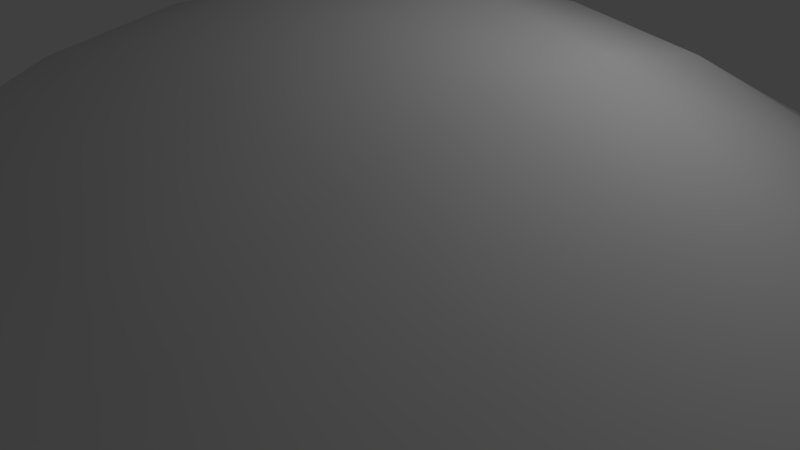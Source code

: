 # Source: Hill.blend  (saved by Blender 2.77.0; exported with 4.5.12 LTS)
import bpy
from mathutils import Matrix  # noqa: F401  (used for matrix-valued properties, if any)

bpy.ops.wm.read_factory_settings(use_empty=True)
scene = bpy.context.scene
scene.name = 'Scene'

# ---- collections
col_collection_1 = bpy.data.collections.new('Collection 1'); scene.collection.children.link(col_collection_1)

# ---- materials (node trees are filled in below, after node groups)
mat_grass = bpy.data.materials.new('Grass')
mat_grass.alpha_threshold = 0.0
mat_grass.use_transparent_shadow = False
mat_grass.roughness = 0.5

# ---- material node trees

# ---- world
world_world = bpy.data.worlds.new('World'); scene.world = world_world
world_world.color = (0.05088, 0.05088, 0.05088)
world_world.use_sun_shadow = False
world_world.sun_shadow_jitter_overblur = 0.0
world_world.cycles.sampling_method = 'MANUAL'

# ---- cameras
cam_camera = bpy.data.cameras.new('Camera')
cam_camera.clip_end = 100.0
cam_camera.lens = 35.0
cam_camera.sensor_width = 32.0
cam_camera.sensor_height = 18.0
cam_camera.ortho_scale = 7.314
cam_camera.dof.focus_distance = 0.0
cam_camera.dof.aperture_fstop = 128.0

# ---- lights
light_lamp = bpy.data.lights.new('Lamp', 'POINT')
light_lamp.transmission_factor = 0.0
light_lamp.cutoff_distance = 30.0
light_lamp.energy = 100.0
light_lamp.shadow_buffer_clip_start = 1.001
light_lamp.shadow_soft_size = 0.1
light_lamp.shadow_maximum_resolution = 0.006
light_lamp.use_absolute_resolution = True

# ---- meshes
me_plane = bpy.data.meshes.new('Plane')
me_plane.from_pydata([(-1.0, -1.0, -9.313e-10), (1.0, -1.0, -9.313e-10), (-1.0, 1.0, -9.313e-10), (1.0, 1.0, -9.313e-10), (-1.0, 0.7778, -9.313e-10), (-1.0, 0.5556, -9.313e-10), (-1.0, 0.3333, -9.313e-10), (-1.0, 0.1111, -9.313e-10), (-1.0, -0.1111, -9.313e-10), (-1.0, -0.3333, -9.313e-10), (-1.0, -0.5556, -9.313e-10), (-1.0, -0.7778, -9.313e-10), (1.0, -0.7778, -9.313e-10), (1.0, -0.5556, -9.313e-10), (1.0, -0.3333, -9.313e-10), (1.0, -0.1111, -9.313e-10), (1.0, 0.1111, -9.313e-10), (1.0, 0.3333, -9.313e-10), (1.0, 0.5556, -9.313e-10), (1.0, 0.7778, -9.313e-10), (-0.7778, -1.0, -9.313e-10), (-0.5556, -1.0, -9.313e-10), (-0.3333, -1.0, -9.313e-10), (-0.1111, -1.0, -9.313e-10), (0.1111, -1.0, -9.313e-10), (0.3333, -1.0, -9.313e-10), (0.5556, -1.0, -9.313e-10), (0.7778, -1.0, -9.313e-10), (0.7778, 1.0, -9.313e-10), (0.5556, 1.0, -9.313e-10), (0.3333, 1.0, -9.313e-10), (0.1111, 1.0, -9.313e-10), (-0.1111, 1.0, -9.313e-10), (-0.3333, 1.0, -9.313e-10), (-0.5556, 1.0, -9.313e-10), (-0.7778, 1.0, -9.313e-10), (0.7778, -0.7778, 0.01475), (0.5556, -0.7778, 0.05605), (0.3333, -0.7778, 0.1017), (0.1111, -0.7778, 0.1208), (-0.1111, -0.7778, 0.1208), (-0.3333, -0.7778, 0.1017), (-0.5556, -0.7778, 0.05605), (-0.7778, -0.7778, 0.01475), (0.7778, -0.5556, 0.05605), (0.5556, -0.5556, 0.1421), (0.3333, -0.5556, 0.2201), (0.1111, -0.5556, 0.2516), (-0.1111, -0.5556, 0.2516), (-0.3333, -0.5556, 0.2201), (-0.5556, -0.5556, 0.1421), (-0.7778, -0.5556, 0.05605), (0.7778, -0.3333, 0.1017), (0.5556, -0.3333, 0.2201), (0.3333, -0.3333, 0.3246), (0.1111, -0.3333, 0.3675), (-0.1111, -0.3333, 0.3675), (-0.3333, -0.3333, 0.3246), (-0.5556, -0.3333, 0.2201), (-0.7778, -0.3333, 0.1017), (0.7778, -0.1111, 0.1208), (0.5556, -0.1111, 0.2516), (0.3333, -0.1111, 0.3675), (0.1111, -0.1111, 0.4175), (-0.1111, -0.1111, 0.4175), (-0.3333, -0.1111, 0.3675), (-0.5556, -0.1111, 0.2516), (-0.7778, -0.1111, 0.1208), (0.7778, 0.1111, 0.1208), (0.5556, 0.1111, 0.2516), (0.3333, 0.1111, 0.3675), (0.1111, 0.1111, 0.4175), (-0.1111, 0.1111, 0.4175), (-0.3333, 0.1111, 0.3675), (-0.5556, 0.1111, 0.2516), (-0.7778, 0.1111, 0.1208), (0.7778, 0.3333, 0.1017), (0.5556, 0.3333, 0.2201), (0.3333, 0.3333, 0.3246), (0.1111, 0.3333, 0.3675), (-0.1111, 0.3333, 0.3675), (-0.3333, 0.3333, 0.3246), (-0.5556, 0.3333, 0.2201), (-0.7778, 0.3333, 0.1017), (0.7778, 0.5556, 0.05605), (0.5556, 0.5556, 0.1421), (0.3333, 0.5556, 0.2201), (0.1111, 0.5556, 0.2516), (-0.1111, 0.5556, 0.2516), (-0.3333, 0.5556, 0.2201), (-0.5556, 0.5556, 0.1421), (-0.7778, 0.5556, 0.05605), (0.7778, 0.7778, 0.01475), (0.5556, 0.7778, 0.05605), (0.3333, 0.7778, 0.1017), (0.1111, 0.7778, 0.1208), (-0.1111, 0.7778, 0.1208), (-0.3333, 0.7778, 0.1017), (-0.5556, 0.7778, 0.05605), (-0.7778, 0.7778, 0.01475)], [], [(92, 19, 3, 28), (27, 1, 12, 36), (36, 12, 13, 44), (44, 13, 14, 52), (52, 14, 15, 60), (60, 15, 16, 68), (68, 16, 17, 76), (76, 17, 18, 84), (84, 18, 19, 92), (5, 91, 99, 4), (91, 90, 98, 99), (90, 89, 97, 98), (89, 88, 96, 97), (88, 87, 95, 96), (87, 86, 94, 95), (86, 85, 93, 94), (85, 84, 92, 93), (6, 83, 91, 5), (83, 82, 90, 91), (82, 81, 89, 90), (81, 80, 88, 89), (80, 79, 87, 88), (79, 78, 86, 87), (78, 77, 85, 86), (77, 76, 84, 85), (7, 75, 83, 6), (75, 74, 82, 83), (74, 73, 81, 82), (73, 72, 80, 81), (72, 71, 79, 80), (71, 70, 78, 79), (70, 69, 77, 78), (69, 68, 76, 77), (8, 67, 75, 7), (67, 66, 74, 75), (66, 65, 73, 74), (65, 64, 72, 73), (64, 63, 71, 72), (63, 62, 70, 71), (62, 61, 69, 70), (61, 60, 68, 69), (9, 59, 67, 8), (59, 58, 66, 67), (58, 57, 65, 66), (57, 56, 64, 65), (56, 55, 63, 64), (55, 54, 62, 63), (54, 53, 61, 62), (53, 52, 60, 61), (10, 51, 59, 9), (51, 50, 58, 59), (50, 49, 57, 58), (49, 48, 56, 57), (48, 47, 55, 56), (47, 46, 54, 55), (46, 45, 53, 54), (45, 44, 52, 53), (11, 43, 51, 10), (43, 42, 50, 51), (42, 41, 49, 50), (41, 40, 48, 49), (40, 39, 47, 48), (39, 38, 46, 47), (38, 37, 45, 46), (37, 36, 44, 45), (0, 20, 43, 11), (20, 21, 42, 43), (21, 22, 41, 42), (22, 23, 40, 41), (23, 24, 39, 40), (24, 25, 38, 39), (25, 26, 37, 38), (26, 27, 36, 37), (4, 99, 35, 2), (99, 98, 34, 35), (98, 97, 33, 34), (97, 96, 32, 33), (96, 95, 31, 32), (95, 94, 30, 31), (94, 93, 29, 30), (93, 92, 28, 29)])
me_plane.polygons.foreach_set('use_smooth', [True] * 81)
_uv = me_plane.uv_layers.new(name='UVMap')
_uv.uv.foreach_set('vector', [0.1112, 0.1112, 0.0001, 0.1112, 0.0001, 9.998e-05, 0.1112, 9.998e-05, 0.1112, 0.9999, 9.998e-05, 0.9999, 9.998e-05, 0.8888, 0.1112, 0.8888, 0.1112, 0.8888, 9.998e-05, 0.8888, 9.998e-05, 0.7777, 0.1112, 0.7777, 0.1112, 0.7777, 9.998e-05, 0.7777, 9.998e-05, 0.6666, 0.1112, 0.6666, 0.1112, 0.6666, 9.998e-05, 0.6666, 0.0001, 0.5555, 0.1112, 0.5555, 0.1112, 0.5555, 0.0001, 0.5555, 0.0001, 0.4445, 0.1112, 0.4445, 0.1112, 0.4445, 0.0001, 0.4445, 0.0001, 0.3334, 0.1112, 0.3334, 0.1112, 0.3334, 0.0001, 0.3334, 0.0001, 0.2223, 0.1112, 0.2223, 0.1112, 0.2223, 0.0001, 0.2223, 0.0001, 0.1112, 0.1112, 0.1112, 0.9999, 0.2223, 0.8888, 0.2223, 0.8888, 0.1112, 0.9999, 0.1112, 0.8888, 0.2223, 0.7777, 0.2223, 0.7777, 0.1112, 0.8888, 0.1112, 0.7777, 0.2223, 0.6666, 0.2223, 0.6666, 0.1112, 0.7777, 0.1112, 0.6666, 0.2223, 0.5555, 0.2223, 0.5555, 0.1112, 0.6666, 0.1112, 0.5555, 0.2223, 0.4445, 0.2223, 0.4445, 0.1112, 0.5555, 0.1112, 0.4445, 0.2223, 0.3334, 0.2223, 0.3334, 0.1112, 0.4445, 0.1112, 0.3334, 0.2223, 0.2223, 0.2223, 0.2223, 0.1112, 0.3334, 0.1112, 0.2223, 0.2223, 0.1112, 0.2223, 0.1112, 0.1112, 0.2223, 0.1112, 0.9999, 0.3334, 0.8888, 0.3334, 0.8888, 0.2223, 0.9999, 0.2223, 0.8888, 0.3334, 0.7777, 0.3334, 0.7777, 0.2223, 0.8888, 0.2223, 0.7777, 0.3334, 0.6666, 0.3334, 0.6666, 0.2223, 0.7777, 0.2223, 0.6666, 0.3334, 0.5555, 0.3334, 0.5555, 0.2223, 0.6666, 0.2223, 0.5555, 0.3334, 0.4445, 0.3334, 0.4445, 0.2223, 0.5555, 0.2223, 0.4445, 0.3334, 0.3334, 0.3334, 0.3334, 0.2223, 0.4445, 0.2223, 0.3334, 0.3334, 0.2223, 0.3334, 0.2223, 0.2223, 0.3334, 0.2223, 0.2223, 0.3334, 0.1112, 0.3334, 0.1112, 0.2223, 0.2223, 0.2223, 0.9999, 0.4445, 0.8888, 0.4445, 0.8888, 0.3334, 0.9999, 0.3334, 0.8888, 0.4445, 0.7777, 0.4445, 0.7777, 0.3334, 0.8888, 0.3334, 0.7777, 0.4445, 0.6666, 0.4445, 0.6666, 0.3334, 0.7777, 0.3334, 0.6666, 0.4445, 0.5555, 0.4445, 0.5555, 0.3334, 0.6666, 0.3334, 0.5555, 0.4445, 0.4445, 0.4445, 0.4445, 0.3334, 0.5555, 0.3334, 0.4445, 0.4445, 0.3334, 0.4445, 0.3334, 0.3334, 0.4445, 0.3334, 0.3334, 0.4445, 0.2223, 0.4445, 0.2223, 0.3334, 0.3334, 0.3334, 0.2223, 0.4445, 0.1112, 0.4445, 0.1112, 0.3334, 0.2223, 0.3334, 0.9999, 0.5555, 0.8888, 0.5555, 0.8888, 0.4445, 0.9999, 0.4445, 0.8888, 0.5555, 0.7777, 0.5555, 0.7777, 0.4445, 0.8888, 0.4445, 0.7777, 0.5555, 0.6666, 0.5555, 0.6666, 0.4445, 0.7777, 0.4445, 0.6666, 0.5555, 0.5555, 0.5555, 0.5555, 0.4445, 0.6666, 0.4445, 0.5555, 0.5555, 0.4445, 0.5555, 0.4445, 0.4445, 0.5555, 0.4445, 0.4445, 0.5555, 0.3334, 0.5555, 0.3334, 0.4445, 0.4445, 0.4445, 0.3334, 0.5555, 0.2223, 0.5555, 0.2223, 0.4445, 0.3334, 0.4445, 0.2223, 0.5555, 0.1112, 0.5555, 0.1112, 0.4445, 0.2223, 0.4445, 0.9999, 0.6666, 0.8888, 0.6666, 0.8888, 0.5555, 0.9999, 0.5555, 0.8888, 0.6666, 0.7777, 0.6666, 0.7777, 0.5555, 0.8888, 0.5555, 0.7777, 0.6666, 0.6666, 0.6666, 0.6666, 0.5555, 0.7777, 0.5555, 0.6666, 0.6666, 0.5555, 0.6666, 0.5555, 0.5555, 0.6666, 0.5555, 0.5555, 0.6666, 0.4445, 0.6666, 0.4445, 0.5555, 0.5555, 0.5555, 0.4445, 0.6666, 0.3334, 0.6666, 0.3334, 0.5555, 0.4445, 0.5555, 0.3334, 0.6666, 0.2223, 0.6666, 0.2223, 0.5555, 0.3334, 0.5555, 0.2223, 0.6666, 0.1112, 0.6666, 0.1112, 0.5555, 0.2223, 0.5555, 0.9999, 0.7777, 0.8888, 0.7777, 0.8888, 0.6666, 0.9999, 0.6666, 0.8888, 0.7777, 0.7777, 0.7777, 0.7777, 0.6666, 0.8888, 0.6666, 0.7777, 0.7777, 0.6666, 0.7777, 0.6666, 0.6666, 0.7777, 0.6666, 0.6666, 0.7777, 0.5555, 0.7777, 0.5555, 0.6666, 0.6666, 0.6666, 0.5555, 0.7777, 0.4445, 0.7777, 0.4445, 0.6666, 0.5555, 0.6666, 0.4445, 0.7777, 0.3334, 0.7777, 0.3334, 0.6666, 0.4445, 0.6666, 0.3334, 0.7777, 0.2223, 0.7777, 0.2223, 0.6666, 0.3334, 0.6666, 0.2223, 0.7777, 0.1112, 0.7777, 0.1112, 0.6666, 0.2223, 0.6666, 0.9999, 0.8888, 0.8888, 0.8888, 0.8888, 0.7777, 0.9999, 0.7777, 0.8888, 0.8888, 0.7777, 0.8888, 0.7777, 0.7777, 0.8888, 0.7777, 0.7777, 0.8888, 0.6666, 0.8888, 0.6666, 0.7777, 0.7777, 0.7777, 0.6666, 0.8888, 0.5555, 0.8888, 0.5555, 0.7777, 0.6666, 0.7777, 0.5555, 0.8888, 0.4445, 0.8888, 0.4445, 0.7777, 0.5555, 0.7777, 0.4445, 0.8888, 0.3334, 0.8888, 0.3334, 0.7777, 0.4445, 0.7777, 0.3334, 0.8888, 0.2223, 0.8888, 0.2223, 0.7777, 0.3334, 0.7777, 0.2223, 0.8888, 0.1112, 0.8888, 0.1112, 0.7777, 0.2223, 0.7777, 0.9999, 0.9999, 0.8888, 0.9999, 0.8888, 0.8888, 0.9999, 0.8888, 0.8888, 0.9999, 0.7777, 0.9999, 0.7777, 0.8888, 0.8888, 0.8888, 0.7777, 0.9999, 0.6666, 0.9999, 0.6666, 0.8888, 0.7777, 0.8888, 0.6666, 0.9999, 0.5555, 0.9999, 0.5555, 0.8888, 0.6666, 0.8888, 0.5555, 0.9999, 0.4445, 0.9999, 0.4445, 0.8888, 0.5555, 0.8888, 0.4445, 0.9999, 0.3334, 0.9999, 0.3334, 0.8888, 0.4445, 0.8888, 0.3334, 0.9999, 0.2223, 0.9999, 0.2223, 0.8888, 0.3334, 0.8888, 0.2223, 0.9999, 0.1112, 0.9999, 0.1112, 0.8888, 0.2223, 0.8888, 0.9999, 0.1112, 0.8888, 0.1112, 0.8888, 0.0001001, 0.9999, 0.0001001, 0.8888, 0.1112, 0.7777, 0.1112, 0.7777, 0.0001001, 0.8888, 0.0001001, 0.7777, 0.1112, 0.6666, 0.1112, 0.6666, 0.0001001, 0.7777, 0.0001001, 0.6666, 0.1112, 0.5555, 0.1112, 0.5555, 0.0001001, 0.6666, 0.0001001, 0.5555, 0.1112, 0.4445, 0.1112, 0.4445, 0.0001001, 0.5555, 0.0001001, 0.4445, 0.1112, 0.3334, 0.1112, 0.3334, 0.0001001, 0.4445, 0.0001001, 0.3334, 0.1112, 0.2223, 0.1112, 0.2223, 9.998e-05, 0.3334, 0.0001001, 0.2223, 0.1112, 0.1112, 0.1112, 0.1112, 9.998e-05, 0.2223, 9.998e-05])
me_plane.materials.append(mat_grass)
me_plane.use_remesh_preserve_volume = False
me_plane.use_remesh_preserve_attributes = False
me_plane.use_mirror_vertex_groups = False
me_plane.update()

# ---- objects
ob_plane = bpy.data.objects.new('Plane', me_plane)
ob_lamp = bpy.data.objects.new('Lamp', light_lamp)
ob_camera = bpy.data.objects.new('Camera', cam_camera)

# ---- transforms, parenting, visibility, modifiers, constraints
ob_plane.location = (0.0, 0.0, 0.0)
ob_plane.rotation_euler = (-2.384e-07, -0.0, 0.0)
ob_plane.scale = (8.0, 8.0, 8.0)
ob_plane.lineart.crease_threshold = 0.0
ob_lamp.location = (4.076, 1.005, 5.904)
ob_lamp.rotation_euler = (0.6503, 0.05522, 1.866)
ob_lamp.lock_rotations_4d = False
ob_lamp.empty_display_type = 'ARROWS'
ob_lamp.color = (0.0, 0.0, 0.0, 0.0)
ob_lamp.lineart.crease_threshold = 0.0
ob_camera.location = (7.481, -6.508, 5.344)
ob_camera.rotation_euler = (1.109, 0.01082, 0.8149)
ob_camera.lock_rotations_4d = False
ob_camera.empty_display_type = 'ARROWS'
ob_camera.color = (0.0, 0.0, 0.0, 0.0)
ob_camera.display_type = 'WIRE'
ob_camera.lineart.crease_threshold = 0.0

# ---- collection membership
col_collection_1.objects.link(ob_plane)
col_collection_1.objects.link(ob_lamp)
col_collection_1.objects.link(ob_camera)

# ---- scene / render settings (as saved in the file)
scene.camera = ob_camera
scene.frame_start = 1; scene.frame_end = 250; scene.frame_set(1)
scene.render.engine = 'BLENDER_EEVEE_NEXT'
scene.render.resolution_percentage = 50
scene.render.dither_intensity = 0.0
scene.cycles.use_denoising = False
scene.cycles.samples = 128
scene.cycles.sampling_pattern = 'TABULATED_SOBOL'
scene.cycles.light_sampling_threshold = 0.0
scene.cycles.use_adaptive_sampling = False
scene.cycles.use_light_tree = False
scene.cycles.blur_glossy = 0.0
scene.cycles.sample_clamp_indirect = 0.0
scene.view_settings.view_transform = 'Standard'
bpy.context.view_layer.update()
